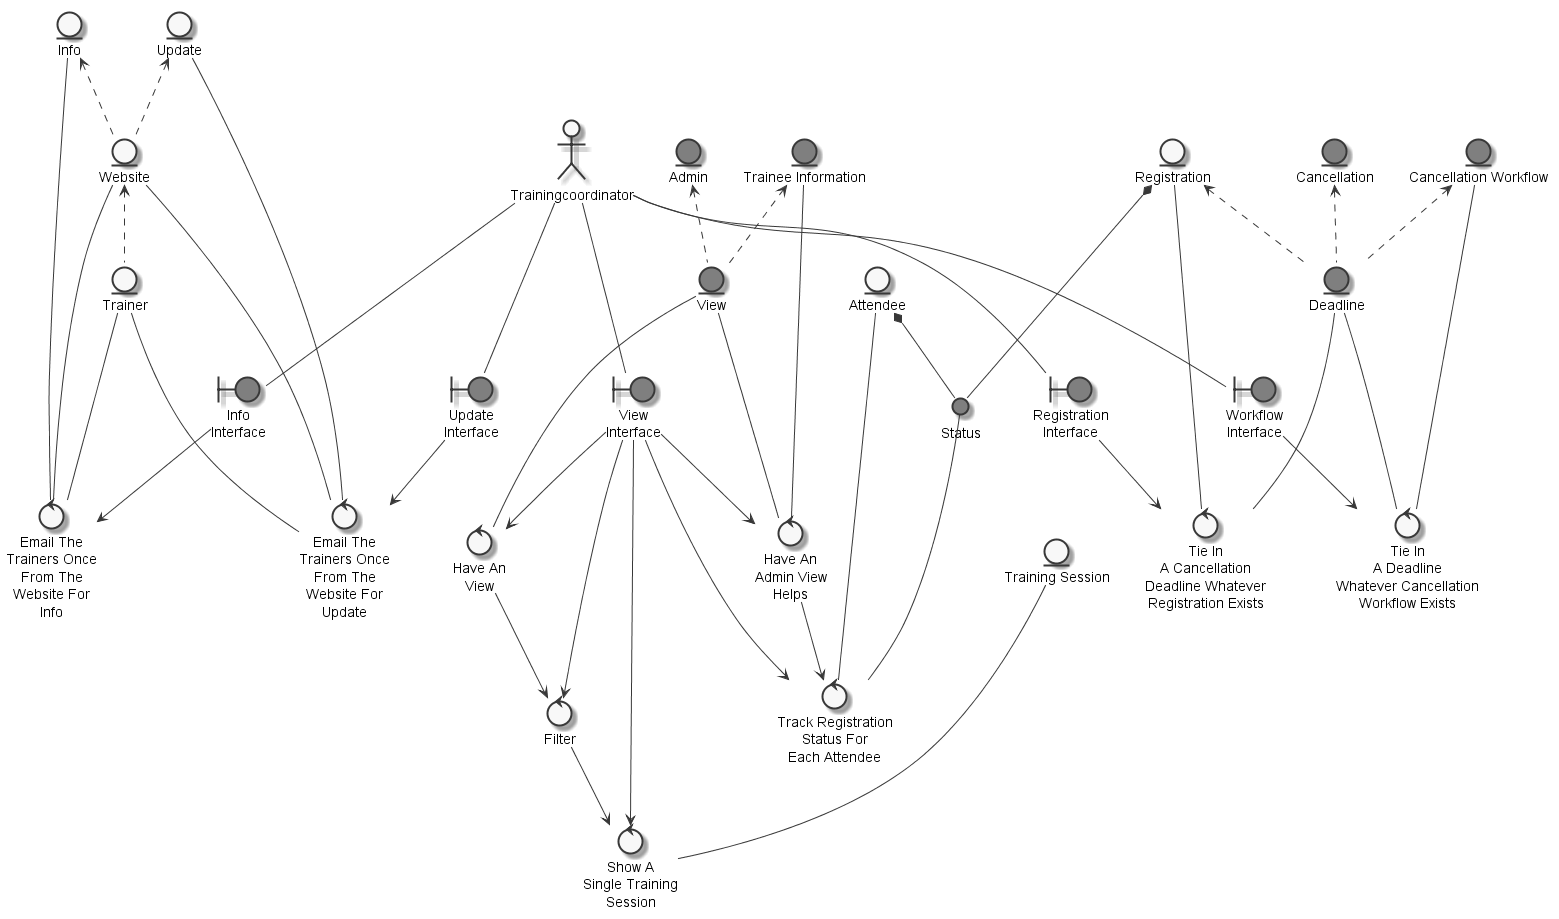

The diagram above was rendered by PlantUML. Its source (embedded in the PNG):
@startuml
	skinparam defaultTextAlignment center
	skinparam monochrome true

	entity "Trainer" as thingtrainer
	entity "Website" as thingwebsite
	entity "Info" as thinginfo
	entity "Update" as thingupdate
	entity "Attendee" as thingattendee
	entity "Deadline" as thingdeadline #grey
	entity "Cancellation Workflow" as thingcancellationworkflow #grey
	entity "Registration" as thingregistration
	entity "Trainee Information" as thingtraineeinformation #grey
	entity "View" as thingview #grey
	entity "Training Session" as thingtrainingsession
	entity "Admin" as thingadmin #grey
	entity "Cancellation" as thingcancellation #grey
	actor "Trainingcoordinator" as actortrainingcoordinator
	circle "Status" as thingstatus #grey
	boundary "Info\nInterface" as thinginfointerface #grey
	boundary "Update\nInterface" as thingupdateinterface #grey
	boundary "View\nInterface" as thingviewinterface #grey
	boundary "Registration\nInterface" as thingregistrationinterface #grey
	boundary "Workflow\nInterface" as thingworkflowinterface #grey
	control "Email The\nTrainers Once\nFrom The\nWebsite For\nInfo" as controlemailtrainerwebsite
	control "Email The\nTrainers Once\nFrom The\nWebsite For\nUpdate" as controlemailtrainerwebsiteupdate
	control "Track Registration\nStatus For\nEach Attendee" as controltrackregistrationstatusattendee
	control "Have An\nAdmin View\nHelps" as controlhaveadminview
	control "Tie In\nA Cancellation\nDeadline Whatever\nRegistration Exists" as controltiecancellationdeadline
	control "Tie In\nA Deadline\nWhatever Cancellation\nWorkflow Exists" as controltiedeadlinecancellationworkflow
	control "Show A\nSingle Training\nSession" as controlshowsingletrainingsession
	control "Have An\nView" as controlhaveviewfiltershowsingletrainingsession
	control "Filter" as controlfiltershowsingletrainingsession

	thingwebsite <.. thingtrainer
	thinginfo <.. thingwebsite
	thingupdate <.. thingwebsite
	thingcancellationworkflow <.. thingdeadline
	thingcancellation <.. thingdeadline
	thingregistration <.. thingdeadline
	thingadmin <.. thingview
	thingtraineeinformation <.. thingview
	thingattendee *-- thingstatus
	thingregistration *-- thingstatus
	actortrainingcoordinator --- thinginfointerface
	actortrainingcoordinator --- thingupdateinterface
	actortrainingcoordinator --- thingviewinterface
	actortrainingcoordinator --- thingregistrationinterface
	actortrainingcoordinator --- thingworkflowinterface
	thingtrainer --- controlemailtrainerwebsite
	thingwebsite --- controlemailtrainerwebsite
	thinginfo --- controlemailtrainerwebsite
	thinginfointerface --> controlemailtrainerwebsite
	thingupdate --- controlemailtrainerwebsiteupdate
	thingupdateinterface --> controlemailtrainerwebsiteupdate
	thingtrainer --- controlemailtrainerwebsiteupdate
	thingwebsite --- controlemailtrainerwebsiteupdate
	thingstatus --- controltrackregistrationstatusattendee
	thingattendee --- controltrackregistrationstatusattendee
	controlhaveadminview --> controltrackregistrationstatusattendee
	thingviewinterface --> controltrackregistrationstatusattendee
	thingtraineeinformation --- controlhaveadminview
	thingview --- controlhaveadminview
	thingviewinterface --> controlhaveadminview
	thingregistration --- controltiecancellationdeadline
	thingregistrationinterface --> controltiecancellationdeadline
	thingdeadline --- controltiecancellationdeadline
	thingdeadline --- controltiedeadlinecancellationworkflow
	thingcancellationworkflow --- controltiedeadlinecancellationworkflow
	thingworkflowinterface --> controltiedeadlinecancellationworkflow
	thingtrainingsession --- controlshowsingletrainingsession
	controlfiltershowsingletrainingsession --> controlshowsingletrainingsession
	thingviewinterface --> controlshowsingletrainingsession
	thingview --- controlhaveviewfiltershowsingletrainingsession
	thingviewinterface --> controlhaveviewfiltershowsingletrainingsession
	controlhaveviewfiltershowsingletrainingsession --> controlfiltershowsingletrainingsession
	thingviewinterface --> controlfiltershowsingletrainingsession

@enduml